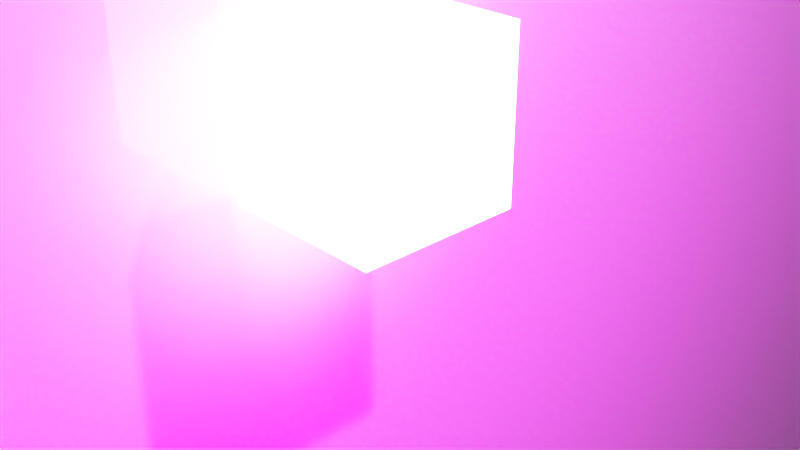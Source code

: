# Source: brick.blend  (saved by Blender 2.82.7; exported with 4.5.12 LTS)
import bpy
from mathutils import Matrix  # noqa: F401  (used for matrix-valued properties, if any)

bpy.ops.wm.read_factory_settings(use_empty=True)
scene = bpy.context.scene
scene.name = 'Scene'

# ---- collections
col_collection = bpy.data.collections.new('Collection'); scene.collection.children.link(col_collection)

# ---- images (referenced by path relative to the original .blend; pixels are not part of the script)
import os
ASSET_DIR = os.environ.get("B2B_ASSET_DIR", "")  # directory of the original .blend (textures are referenced by path, not embedded)
HERE = os.path.dirname(os.path.abspath(__file__))  # packed textures are extracted next to this script under _unpacked/

def load_image(name, relpath, width, height, colorspace="sRGB"):
    """Load a texture the original file referenced (path relative to the .blend, or extracted next to this script)."""
    p = next((c for c in (os.path.join(HERE, relpath), os.path.join(ASSET_DIR, relpath)) if relpath and os.path.exists(c)), "")
    if p:
        img = bpy.data.images.load(p, check_existing=True)
        img.name = name
    else:  # same state as the original file: an image datablock whose file is absent (Cycles renders it pink)
        img = bpy.data.images.new(name, width, height)
        img.source = "FILE"
        img.filepath = "//" + (relpath or name)
    img.colorspace_settings.name = colorspace
    return img
img_bricktexture_jpg = load_image('brickTexture.jpg', 'brickTexture.jpg', 1024, 1024, 'sRGB')

# ---- materials (node trees are filled in below, after node groups)
mat_material = bpy.data.materials.new('Material')
mat_material.alpha_threshold = 0.0
mat_material.use_transparent_shadow = False
mat_material.line_color = (0.0, 0.0, 0.0, 1.0)
mat_material_001 = bpy.data.materials.new('Material.001')
mat_material_001.use_transparent_shadow = False

# ---- material node trees
mat_material.use_nodes = True; mat_material.node_tree.nodes.clear()
_N = mat_material.node_tree.nodes; _L = mat_material.node_tree.links
n0 = _N.new('ShaderNodeBsdfPrincipled'); n0.name = 'Principled BSDF'; n0.location = (10, 300)
n0.distribution = 'GGX'
n0.subsurface_method = 'BURLEY'
n0.inputs[2].default_value = 0.9
n0.inputs[3].default_value = 1.45
n0.inputs[28].default_value = 1.0
n1 = _N.new('ShaderNodeMix'); n1.name = 'Mix'; n1.location = (-188, -10)
n1.data_type = 'RGBA'
n1.blend_type = 'MULTIPLY'
n1.inputs[0].default_value = 1.0
n2 = _N.new('ShaderNodeValue'); n2.name = 'Value'; n2.location = (-464, -110)
n2.outputs[0].default_value = 727.4
n3 = _N.new('ShaderNodeTexImage'); n3.name = 'Image Texture'; n3.location = (-518, 214)
n3.image = img_bricktexture_jpg
n4 = _N.new('ShaderNodeOutputMaterial'); n4.name = 'Material Output'; n4.location = (300, 300)
_L.new(n0.outputs[0], n4.inputs[0])
_L.new(n2.outputs[0], n1.inputs[7])
_L.new(n3.outputs[0], n1.inputs[6])
_L.new(n3.outputs[0], n0.inputs[0])
_L.new(n1.outputs[2], n0.inputs[27])
n4.is_active_output = True
mat_material_001.use_nodes = True; mat_material_001.node_tree.nodes.clear()
_N = mat_material_001.node_tree.nodes; _L = mat_material_001.node_tree.links
n0 = _N.new('ShaderNodeOutputMaterial'); n0.name = 'Material Output'; n0.location = (300, 300)
n1 = _N.new('ShaderNodeBsdfPrincipled'); n1.name = 'Principled BSDF'; n1.location = (10, 300)
n1.distribution = 'GGX'
n1.subsurface_method = 'BURLEY'
n1.inputs[0].default_value = (1.0, 1.0, 1.0, 1.0)
n1.inputs[2].default_value = 0.0
n1.inputs[3].default_value = 1.45
n1.inputs[27].default_value = (0.0, 0.0, 0.0, 1.0)
n1.inputs[28].default_value = 1.0
_L.new(n1.outputs[0], n0.inputs[0])
n0.is_active_output = True

# ---- world
world_world = bpy.data.worlds.new('World'); scene.world = world_world
world_world.use_nodes = True; world_world.node_tree.nodes.clear()
_N = world_world.node_tree.nodes; _L = world_world.node_tree.links
n0 = _N.new('ShaderNodeOutputWorld'); n0.name = 'World Output'; n0.location = (300, 300)
n1 = _N.new('ShaderNodeBackground'); n1.name = 'Background'; n1.location = (10, 300)
n1.inputs[0].default_value = (0.05088, 0.05088, 0.05088, 1.0)
_L.new(n1.outputs[0], n0.inputs[0])
n0.is_active_output = True
world_world.color = (0.05088, 0.05088, 0.05088)
world_world.use_sun_shadow = False
world_world.sun_shadow_jitter_overblur = 0.0

# ---- cameras
cam_camera = bpy.data.cameras.new('Camera')
cam_camera.clip_end = 100.0
cam_camera.ortho_scale = 7.314

# ---- lights
light_light = bpy.data.lights.new('Light', 'POINT')
light_light.transmission_factor = 0.0
light_light.energy = 1000.0
light_light.shadow_soft_size = 0.1
light_light.shadow_maximum_resolution = 0.006
light_light.use_absolute_resolution = True

# ---- meshes
me_cube = bpy.data.meshes.new('Cube')
me_cube.from_pydata([(1.0, 1.0, 2.0), (1.0, 1.0, 0.0), (1.0, -1.0, 2.0), (1.0, -1.0, 0.0), (-1.0, 1.0, 2.0), (-1.0, 1.0, 0.0), (-1.0, -1.0, 2.0), (-1.0, -1.0, 0.0)], [], [(0, 4, 6, 2), (3, 2, 6, 7), (7, 6, 4, 5), (5, 1, 3, 7), (1, 0, 2, 3), (5, 4, 0, 1)])
_uv = me_cube.uv_layers.new(name='UVMap')
_uv.uv.foreach_set('vector', [0.8981, 0.5, 1.694, 0.5, 1.694, 1.296, 0.8981, 1.296, 0.1019, 1.296, 0.8981, 1.296, 0.8981, 2.092, 0.1019, 2.092, 0.1019, -1.092, 0.8981, -1.092, 0.8981, -0.2961, 0.1019, -0.2961, -0.6942, 0.5, 0.1019, 0.5, 0.1019, 1.296, -0.6942, 1.296, 0.1019, 0.5, 0.8981, 0.5, 0.8981, 1.296, 0.1019, 1.296, 0.1019, -0.2961, 0.8981, -0.2961, 0.8981, 0.5, 0.1019, 0.5])
me_cube.materials.append(mat_material)
me_cube.use_remesh_preserve_volume = False
me_cube.use_remesh_preserve_attributes = False
me_cube.use_mirror_vertex_groups = False
me_cube.update()
me_plane = bpy.data.meshes.new('Plane')
me_plane.from_pydata([(-1.0, -1.0, 0.0), (1.0, -1.0, 0.0), (-1.0, 1.0, 0.0), (1.0, 1.0, 0.0)], [], [(0, 1, 3, 2)])
_uv = me_plane.uv_layers.new(name='UVMap')
_uv.uv.foreach_set('vector', [0.0, 0.0, 1.0, 0.0, 1.0, 1.0, 0.0, 1.0])
me_plane.materials.append(mat_material_001)
me_plane.use_remesh_fix_poles = True
me_plane.use_remesh_preserve_attributes = False
me_plane.use_mirror_vertex_groups = False
me_plane.update()

# ---- objects
ob_cube = bpy.data.objects.new('Cube', me_cube)
ob_light = bpy.data.objects.new('Light', light_light)
ob_camera = bpy.data.objects.new('Camera', cam_camera)
ob_plane = bpy.data.objects.new('Plane', me_plane)

# ---- transforms, parenting, visibility, modifiers, constraints
ob_cube.location = (-0.3821, 0.0, 0.0)
ob_cube.lock_rotations_4d = False
ob_cube.empty_display_type = 'ARROWS'
ob_cube.lineart.crease_threshold = 0.0
ob_light.location = (4.076, 1.005, 5.904)
ob_light.rotation_euler = (0.6503, 0.05522, 1.866)
ob_light.lock_rotations_4d = False
ob_light.empty_display_type = 'ARROWS'
ob_light.color = (0.0, 0.0, 0.0, 0.0)
ob_light.lineart.crease_threshold = 0.0
ob_camera.location = (7.359, -6.926, 4.958)
ob_camera.rotation_euler = (1.109, 0.0, 0.8149)
ob_camera.lock_rotations_4d = False
ob_camera.empty_display_type = 'ARROWS'
ob_camera.color = (0.0, 0.0, 0.0, 0.0)
ob_camera.display_type = 'WIRE'
ob_camera.lineart.crease_threshold = 0.0
ob_plane.location = (-1.547, 0.0, 0.0)
ob_plane.rotation_euler = (0.0, 1.571, 0.0)
ob_plane.scale = (19.78, 19.78, 19.78)
ob_plane.lineart.crease_threshold = 0.0

# ---- collection membership
col_collection.objects.link(ob_cube)
col_collection.objects.link(ob_light)
col_collection.objects.link(ob_camera)
col_collection.objects.link(ob_plane)

# ---- scene / render settings (as saved in the file)
scene.camera = ob_camera
scene.frame_start = 1; scene.frame_end = 250; scene.frame_set(1)
scene.render.engine = 'BLENDER_EEVEE_NEXT'
scene.cycles.use_denoising = False
scene.cycles.samples = 128
scene.cycles.sampling_pattern = 'TABULATED_SOBOL'
scene.cycles.use_adaptive_sampling = False
scene.cycles.use_light_tree = False
scene.view_settings.view_transform = 'Filmic'
bpy.context.view_layer.update()

